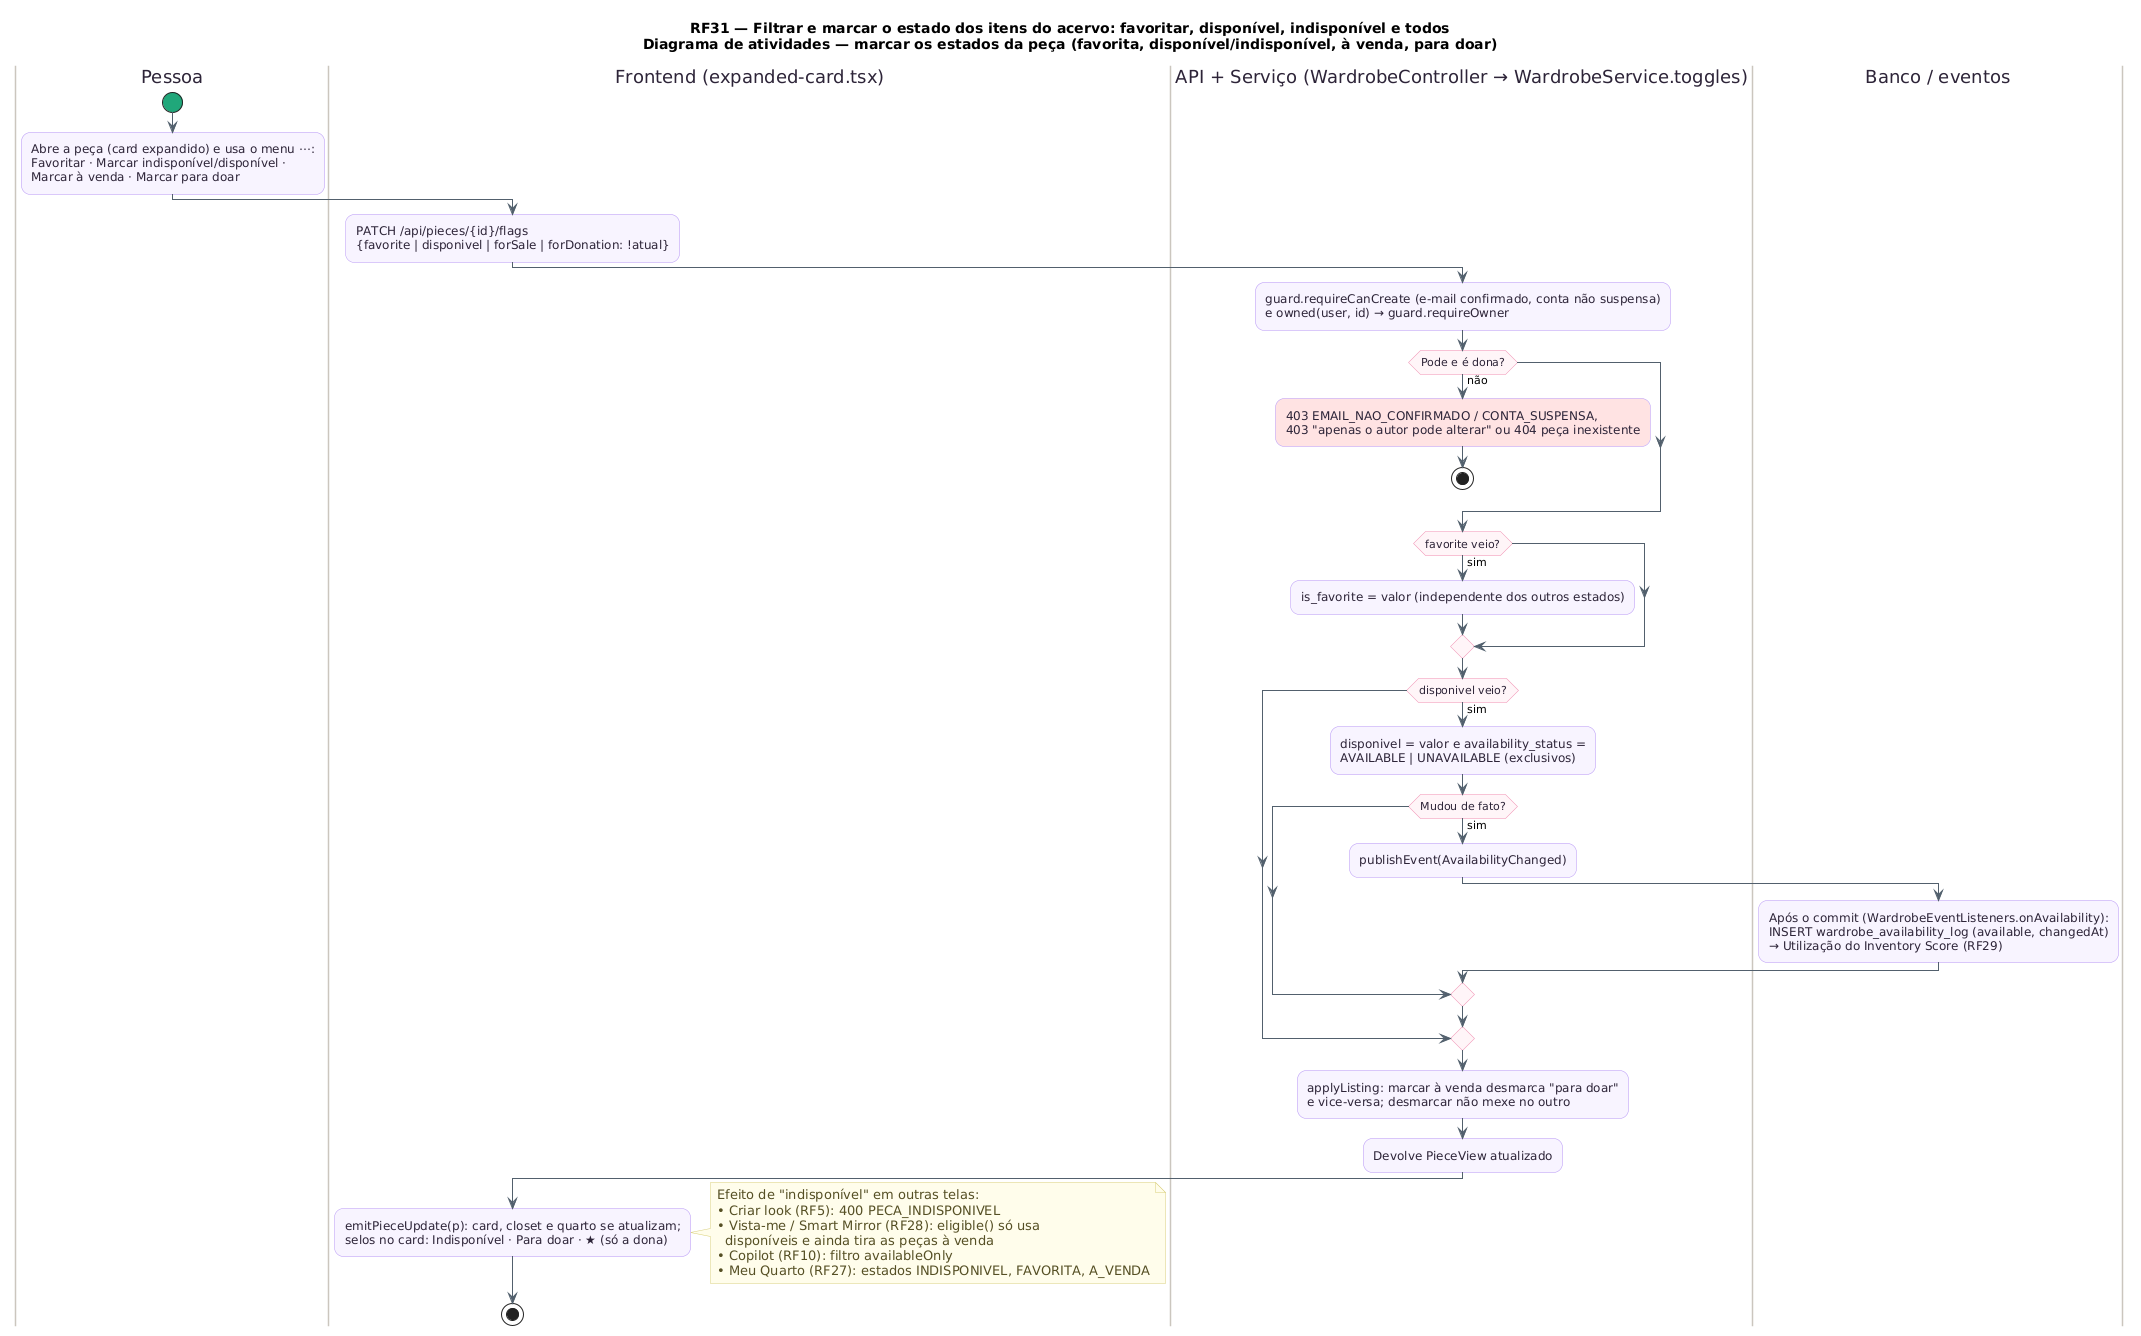

The diagram above was rendered by PlantUML. Its source (embedded in the PNG):
@startuml RF31_Atividades
!pragma layout smetana
title RF31 — Filtrar e marcar o estado dos itens do acervo: favoritar, disponível, indisponível e todos\nDiagrama de atividades — marcar os estados da peça (favorita, disponível/indisponível, à venda, para doar)
skinparam backgroundColor #FFFFFF
skinparam shadowing false
skinparam roundcorner 18
skinparam ArrowColor #52606D
skinparam activity {
  BackgroundColor #F8F4FF
  BorderColor #B695F5
  FontColor #2D2438
  DiamondBackgroundColor #FFF5F8
  DiamondBorderColor #F08DB1
  StartColor #20A77A
  EndColor #4B5563
  BarColor #4B4B4B
}
skinparam swimlane {
  BorderColor #CBC6BE
  TitleFontColor #2D2438
}
skinparam note {
  BackgroundColor #FFFDEB
  BorderColor #D8CE78
  FontColor #554F24
}
|Pessoa|
start
:Abre a peça (card expandido) e usa o menu ⋯:\nFavoritar · Marcar indisponível/disponível ·\nMarcar à venda · Marcar para doar;
|Frontend (expanded-card.tsx)|
:PATCH /api/pieces/{id}/flags\n{favorite | disponivel | forSale | forDonation: !atual};
|API + Serviço (WardrobeController → WardrobeService.toggles)|
:guard.requireCanCreate (e-mail confirmado, conta não suspensa)\ne owned(user, id) → guard.requireOwner;
if (Pode e é dona?) then (não)
  #FFE3E3:403 EMAIL_NAO_CONFIRMADO / CONTA_SUSPENSA,\n403 "apenas o autor pode alterar" ou 404 peça inexistente;
  stop
endif
if (favorite veio?) then (sim)
  :is_favorite = valor (independente dos outros estados);
endif
if (disponivel veio?) then (sim)
  :disponivel = valor e availability_status =\nAVAILABLE | UNAVAILABLE (exclusivos);
  if (Mudou de fato?) then (sim)
    :publishEvent(AvailabilityChanged);
    |Banco / eventos|
    :Após o commit (WardrobeEventListeners.onAvailability):\nINSERT wardrobe_availability_log (available, changedAt)\n→ Utilização do Inventory Score (RF29);
  endif
endif
|API + Serviço (WardrobeController → WardrobeService.toggles)|
:applyListing: marcar à venda desmarca "para doar"\ne vice-versa; desmarcar não mexe no outro;
:Devolve PieceView atualizado;
|Frontend (expanded-card.tsx)|
:emitPieceUpdate(p): card, closet e quarto se atualizam;\nselos no card: Indisponível · Para doar · ★ (só a dona);
note right
  Efeito de "indisponível" em outras telas:
  • Criar look (RF5): 400 PECA_INDISPONIVEL
  • Vista-me / Smart Mirror (RF28): eligible() só usa
    disponíveis e ainda tira as peças à venda
  • Copilot (RF10): filtro availableOnly
  • Meu Quarto (RF27): estados INDISPONIVEL, FAVORITA, A_VENDA
end note
stop
@enduml